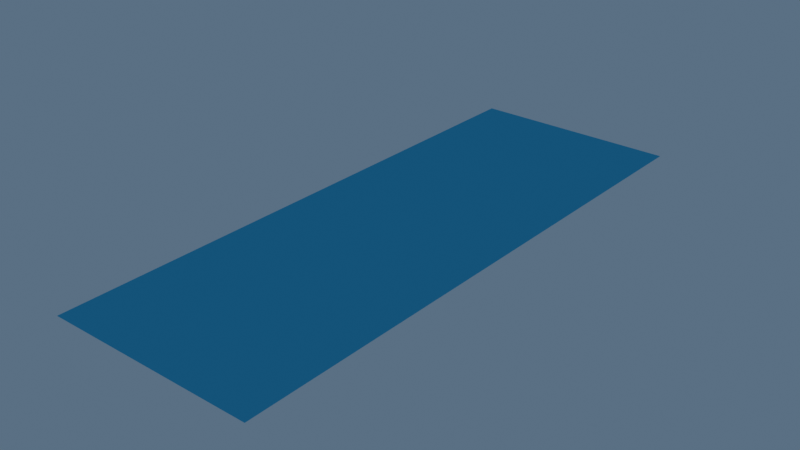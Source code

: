 # Source: water.blend  (saved by Blender 2.80.64; exported with 4.5.12 LTS)
import bpy
from mathutils import Matrix  # noqa: F401  (used for matrix-valued properties, if any)

bpy.ops.wm.read_factory_settings(use_empty=True)
scene = bpy.context.scene
scene.name = 'Scene'

# ---- collections
col_collection = bpy.data.collections.new('Collection'); scene.collection.children.link(col_collection)

# ---- materials (node trees are filled in below, after node groups)
mat_water = bpy.data.materials.new('Water')
mat_water.use_transparent_shadow = False
mat_water.roughness = 0.25

# ---- material node trees
mat_water.use_nodes = True; mat_water.node_tree.nodes.clear()
_N = mat_water.node_tree.nodes; _L = mat_water.node_tree.links
n0 = _N.new('ShaderNodeOutputMaterial'); n0.name = 'Material Output'; n0.location = (300, 300)
n1 = _N.new('ShaderNodeBsdfToon'); n1.name = 'Toon BSDF'; n1.location = (10, 300)
n1.inputs[0].default_value = (0.08196, 0.5295, 0.8, 1.0)
n1.inputs[1].default_value = 0.0
_L.new(n1.outputs[0], n0.inputs[0])
n0.is_active_output = True

# ---- world
world_world = bpy.data.worlds.new('World'); scene.world = world_world
world_world.use_nodes = True; world_world.node_tree.nodes.clear()
_N = world_world.node_tree.nodes; _L = world_world.node_tree.links
n0 = _N.new('ShaderNodeOutputWorld'); n0.name = 'World Output'; n0.location = (300, 300)
n1 = _N.new('ShaderNodeBackground'); n1.name = 'Background'; n1.location = (10, 300)
n1.inputs[0].default_value = (0.08164, 0.1305, 0.196, 1.0)
_L.new(n1.outputs[0], n0.inputs[0])
n0.is_active_output = True
world_world.color = (0.05088, 0.05088, 0.05088)
world_world.use_sun_shadow = False
world_world.sun_shadow_jitter_overblur = 0.0

# ---- meshes
me_plane = bpy.data.meshes.new('Plane')
me_plane.from_pydata([(-1.0, -1.0, 0.0), (1.0, -1.0, 0.0), (-1.0, 4.471, 0.0), (1.0, 4.471, 0.0), (-0.8289, -1.0, 0.0), (-0.7112, -1.0, 0.0), (-0.5936, -1.0, 0.0), (-0.4759, -1.0, 0.0), (-0.3583, -1.0, 0.0), (-0.2406, -1.0, 0.0), (-0.123, -1.0, 0.0), (-0.005348, -1.0, 0.0), (0.1123, -1.0, 0.0), (0.2299, -1.0, 0.0), (0.3476, -1.0, 0.0), (0.4652, -1.0, 0.0), (0.5829, -1.0, 0.0), (0.7005, -1.0, 0.0), (0.8182, -1.0, 0.0), (0.9358, -1.0, 0.0), (0.9358, 4.471, 0.0), (0.8182, 4.471, 0.0), (0.7005, 4.471, 0.0), (0.5829, 4.471, 0.0), (0.4652, 4.471, 0.0), (0.3476, 4.471, 0.0), (0.2299, 4.471, 0.0), (0.1123, 4.471, 0.0), (-0.005348, 4.471, 0.0), (-0.123, 4.471, 0.0), (-0.2406, 4.471, 0.0), (-0.3583, 4.471, 0.0), (-0.4759, 4.471, 0.0), (-0.5936, 4.471, 0.0), (-0.7112, 4.471, 0.0), (-0.8289, 4.471, 0.0), (-1.0, 1.736, 0.0), (1.0, 1.736, 0.0), (-0.8289, 1.736, 0.0), (-0.7112, 1.736, 0.0), (-0.5936, 1.736, 0.0), (-0.4759, 1.736, 0.0), (-0.3583, 1.736, 0.0), (-0.2406, 1.736, 0.0), (-0.123, 1.736, 0.0), (-0.005348, 1.736, 0.0), (0.1123, 1.736, 0.0), (0.2299, 1.736, 0.0), (0.3476, 1.736, 0.0), (0.4652, 1.736, 0.0), (0.5829, 1.736, 0.0), (0.7005, 1.736, 0.0), (0.8182, 1.736, 0.0), (0.9358, 1.736, 0.0), (1.0, 3.103, 0.0), (-0.8289, 3.103, 0.0), (-0.7112, 3.103, 0.0), (-0.5936, 3.103, 0.0), (-0.4759, 3.103, 0.0), (-0.3583, 3.103, 0.0), (-0.2406, 3.103, 0.0), (-0.123, 3.103, 0.0), (-0.005348, 3.103, 0.0), (0.1123, 3.103, 0.0), (0.2299, 3.103, 0.0), (0.3476, 3.103, 0.0), (0.4652, 3.103, 0.0), (0.5829, 3.103, 0.0), (0.7005, 3.103, 0.0), (0.8182, 3.103, 0.0), (0.9358, 3.103, 0.0), (-1.0, 3.103, 0.0), (1.0, 3.782, 0.0), (-0.8289, 3.782, 0.0), (-0.7112, 3.782, 0.0), (-0.5936, 3.782, 0.0), (-0.4759, 3.782, 0.0), (-0.3583, 3.782, 0.0), (-0.2406, 3.782, 0.0), (-0.123, 3.782, 0.0), (-0.005348, 3.782, 0.0), (0.1123, 3.782, 0.0), (0.2299, 3.782, 0.0), (0.3476, 3.782, 0.0), (0.4652, 3.782, 0.0), (0.5829, 3.782, 0.0), (0.7005, 3.782, 0.0), (0.8182, 3.782, 0.0), (0.9358, 3.782, 0.0), (-1.0, 3.782, 0.0), (-1.0, 2.419, 0.0), (1.0, 2.419, 0.0), (-0.8289, 2.419, 0.0), (-0.7112, 2.419, 0.0), (-0.5936, 2.419, 0.0), (-0.4759, 2.419, 0.0), (-0.3583, 2.419, 0.0), (-0.2406, 2.419, 0.0), (-0.123, 2.419, 0.0), (-0.005348, 2.419, 0.0), (0.1123, 2.419, 0.0), (0.2299, 2.419, 0.0), (0.3476, 2.419, 0.0), (0.4652, 2.419, 0.0), (0.5829, 2.419, 0.0), (0.7005, 2.419, 0.0), (0.8182, 2.419, 0.0), (0.9358, 2.419, 0.0), (-1.0, 0.3678, 0.0), (1.0, 0.3678, 0.0), (-0.8289, 0.3678, 0.0), (-0.7112, 0.3678, 0.0), (-0.5936, 0.3678, 0.0), (-0.4759, 0.3678, 0.0), (-0.3583, 0.3678, 0.0), (-0.2406, 0.3678, 0.0), (-0.123, 0.3678, 0.0), (-0.005348, 0.3678, 0.0), (0.1123, 0.3678, 0.0), (0.2299, 0.3678, 0.0), (0.3476, 0.3678, 0.0), (0.4652, 0.3678, 0.0), (0.5829, 0.3678, 0.0), (0.7005, 0.3678, 0.0), (0.8182, 0.3678, 0.0), (0.9358, 0.3678, 0.0), (-1.0, -0.3161, 0.0), (1.0, -0.3161, 0.0), (-0.8289, -0.3161, 0.0), (-0.7112, -0.3161, 0.0), (-0.5936, -0.3161, 0.0), (-0.4759, -0.3161, 0.0), (-0.3583, -0.3161, 0.0), (-0.2406, -0.3161, 0.0), (-0.123, -0.3161, 0.0), (-0.005348, -0.3161, 0.0), (0.1123, -0.3161, 0.0), (0.2299, -0.3161, 0.0), (0.3476, -0.3161, 0.0), (0.4652, -0.3161, 0.0), (0.5829, -0.3161, 0.0), (0.7005, -0.3161, 0.0), (0.8182, -0.3161, 0.0), (0.9358, -0.3161, 0.0), (1.0, 1.052, 0.0), (-0.8289, 1.052, 0.0), (-0.7112, 1.052, 0.0), (-0.5936, 1.052, 0.0), (-0.4759, 1.052, 0.0), (-0.3583, 1.052, 0.0), (-0.2406, 1.052, 0.0), (-0.123, 1.052, 0.0), (-0.005348, 1.052, 0.0), (0.1123, 1.052, 0.0), (0.2299, 1.052, 0.0), (0.3476, 1.052, 0.0), (0.4652, 1.052, 0.0), (0.5829, 1.052, 0.0), (0.7005, 1.052, 0.0), (0.8182, 1.052, 0.0), (0.9358, 1.052, 0.0), (-1.0, 1.052, 0.0), (1.0, 4.127, 0.0), (-0.8289, 4.127, 0.0), (-0.7112, 4.127, 0.0), (-0.5936, 4.127, 0.0), (-0.4759, 4.127, 0.0), (-0.3583, 4.127, 0.0), (-0.2406, 4.127, 0.0), (-0.123, 4.127, 0.0), (-0.005348, 4.127, 0.0), (0.1123, 4.127, 0.0), (0.2299, 4.127, 0.0), (0.3476, 4.127, 0.0), (0.4652, 4.127, 0.0), (0.5829, 4.127, 0.0), (0.7005, 4.127, 0.0), (0.8182, 4.127, 0.0), (0.9358, 4.127, 0.0), (-1.0, 4.127, 0.0), (-1.0, 3.443, 0.0), (1.0, 3.443, 0.0), (-0.8289, 3.443, 0.0), (-0.7112, 3.443, 0.0), (-0.5936, 3.443, 0.0), (-0.4759, 3.443, 0.0), (-0.3583, 3.443, 0.0), (-0.2406, 3.443, 0.0), (-0.123, 3.443, 0.0), (-0.005348, 3.443, 0.0), (0.1123, 3.443, 0.0), (0.2299, 3.443, 0.0), (0.3476, 3.443, 0.0), (0.4652, 3.443, 0.0), (0.5829, 3.443, 0.0), (0.7005, 3.443, 0.0), (0.8182, 3.443, 0.0), (0.9358, 3.443, 0.0), (1.0, 2.761, 0.0), (-0.8289, 2.761, 0.0), (-0.7112, 2.761, 0.0), (-0.5936, 2.761, 0.0), (-0.4759, 2.761, 0.0), (-0.3583, 2.761, 0.0), (-0.2406, 2.761, 0.0), (-0.123, 2.761, 0.0), (-0.005348, 2.761, 0.0), (0.1123, 2.761, 0.0), (0.2299, 2.761, 0.0), (0.3476, 2.761, 0.0), (0.4652, 2.761, 0.0), (0.5829, 2.761, 0.0), (0.7005, 2.761, 0.0), (0.8182, 2.761, 0.0), (0.9358, 2.761, 0.0), (-1.0, 2.761, 0.0), (-1.0, 2.078, 0.0), (1.0, 2.078, 0.0), (-0.8289, 2.078, 0.0), (-0.7112, 2.078, 0.0), (-0.5936, 2.078, 0.0), (-0.4759, 2.078, 0.0), (-0.3583, 2.078, 0.0), (-0.2406, 2.078, 0.0), (-0.123, 2.078, 0.0), (-0.005348, 2.078, 0.0), (0.1123, 2.078, 0.0), (0.2299, 2.078, 0.0), (0.3476, 2.078, 0.0), (0.4652, 2.078, 0.0), (0.5829, 2.078, 0.0), (0.7005, 2.078, 0.0), (0.8182, 2.078, 0.0), (0.9358, 2.078, 0.0), (1.0, 1.394, 0.0), (-0.8289, 1.394, 0.0), (-0.7112, 1.394, 0.0), (-0.5936, 1.394, 0.0), (-0.4759, 1.394, 0.0), (-0.3583, 1.394, 0.0), (-0.2406, 1.394, 0.0), (-0.123, 1.394, 0.0), (-0.005348, 1.394, 0.0), (0.1123, 1.394, 0.0), (0.2299, 1.394, 0.0), (0.3476, 1.394, 0.0), (0.4652, 1.394, 0.0), (0.5829, 1.394, 0.0), (0.7005, 1.394, 0.0), (0.8182, 1.394, 0.0), (0.9358, 1.394, 0.0), (-1.0, 1.394, 0.0), (-1.0, 0.7098, 0.0), (1.0, 0.7098, 0.0), (-0.8289, 0.7098, 0.0), (-0.7112, 0.7098, 0.0), (-0.5936, 0.7098, 0.0), (-0.4759, 0.7098, 0.0), (-0.3583, 0.7098, 0.0), (-0.2406, 0.7098, 0.0), (-0.123, 0.7098, 0.0), (-0.005348, 0.7098, 0.0), (0.1123, 0.7098, 0.0), (0.2299, 0.7098, 0.0), (0.3476, 0.7098, 0.0), (0.4652, 0.7098, 0.0), (0.5829, 0.7098, 0.0), (0.7005, 0.7098, 0.0), (0.8182, 0.7098, 0.0), (0.9358, 0.7098, 0.0), (1.0, 0.02588, 0.0), (-0.8289, 0.02588, 0.0), (-0.7112, 0.02588, 0.0), (-0.5936, 0.02588, 0.0), (-0.4759, 0.02588, 0.0), (-0.3583, 0.02588, 0.0), (-0.2406, 0.02588, 0.0), (-0.123, 0.02588, 0.0), (-0.005348, 0.02588, 0.0), (0.1123, 0.02588, 0.0), (0.2299, 0.02588, 0.0), (0.3476, 0.02588, 0.0), (0.4652, 0.02588, 0.0), (0.5829, 0.02588, 0.0), (0.7005, 0.02588, 0.0), (0.8182, 0.02588, 0.0), (0.9358, 0.02588, 0.0), (-1.0, 0.02588, 0.0), (-1.0, -0.658, 0.0), (1.0, -0.658, 0.0), (-0.8289, -0.658, 0.0), (-0.7112, -0.658, 0.0), (-0.5936, -0.658, 0.0), (-0.4759, -0.658, 0.0), (-0.3583, -0.658, 0.0), (-0.2406, -0.658, 0.0), (-0.123, -0.658, 0.0), (-0.005348, -0.658, 0.0), (0.1123, -0.658, 0.0), (0.2299, -0.658, 0.0), (0.3476, -0.658, 0.0), (0.4652, -0.658, 0.0), (0.5829, -0.658, 0.0), (0.7005, -0.658, 0.0), (0.8182, -0.658, 0.0), (0.9358, -0.658, 0.0)], [], [(178, 162, 3, 20), (179, 163, 35, 2), (163, 164, 34, 35), (164, 165, 33, 34), (165, 166, 32, 33), (166, 167, 31, 32), (167, 168, 30, 31), (168, 169, 29, 30), (169, 170, 28, 29), (170, 171, 27, 28), (171, 172, 26, 27), (172, 173, 25, 26), (173, 174, 24, 25), (174, 175, 23, 24), (175, 176, 22, 23), (176, 177, 21, 22), (177, 178, 20, 21), (249, 250, 53, 52), (248, 249, 52, 51), (247, 248, 51, 50), (246, 247, 50, 49), (245, 246, 49, 48), (244, 245, 48, 47), (243, 244, 47, 46), (242, 243, 46, 45), (241, 242, 45, 44), (240, 241, 44, 43), (239, 240, 43, 42), (238, 239, 42, 41), (237, 238, 41, 40), (236, 237, 40, 39), (235, 236, 39, 38), (251, 235, 38, 36), (250, 234, 37, 53), (213, 214, 70, 69), (212, 213, 69, 68), (211, 212, 68, 67), (210, 211, 67, 66), (209, 210, 66, 65), (208, 209, 65, 64), (207, 208, 64, 63), (206, 207, 63, 62), (205, 206, 62, 61), (204, 205, 61, 60), (203, 204, 60, 59), (202, 203, 59, 58), (201, 202, 58, 57), (200, 201, 57, 56), (199, 200, 56, 55), (215, 199, 55, 71), (214, 198, 54, 70), (196, 197, 88, 87), (195, 196, 87, 86), (194, 195, 86, 85), (193, 194, 85, 84), (192, 193, 84, 83), (191, 192, 83, 82), (190, 191, 82, 81), (189, 190, 81, 80), (188, 189, 80, 79), (187, 188, 79, 78), (186, 187, 78, 77), (185, 186, 77, 76), (184, 185, 76, 75), (183, 184, 75, 74), (182, 183, 74, 73), (180, 182, 73, 89), (197, 181, 72, 88), (233, 217, 91, 107), (216, 218, 92, 90), (218, 219, 93, 92), (219, 220, 94, 93), (220, 221, 95, 94), (221, 222, 96, 95), (222, 223, 97, 96), (223, 224, 98, 97), (224, 225, 99, 98), (225, 226, 100, 99), (226, 227, 101, 100), (227, 228, 102, 101), (228, 229, 103, 102), (229, 230, 104, 103), (230, 231, 105, 104), (231, 232, 106, 105), (232, 233, 107, 106), (286, 270, 109, 125), (287, 271, 110, 108), (271, 272, 111, 110), (272, 273, 112, 111), (273, 274, 113, 112), (274, 275, 114, 113), (275, 276, 115, 114), (276, 277, 116, 115), (277, 278, 117, 116), (278, 279, 118, 117), (279, 280, 119, 118), (280, 281, 120, 119), (281, 282, 121, 120), (282, 283, 122, 121), (283, 284, 123, 122), (284, 285, 124, 123), (285, 286, 125, 124), (304, 305, 143, 142), (303, 304, 142, 141), (302, 303, 141, 140), (301, 302, 140, 139), (300, 301, 139, 138), (299, 300, 138, 137), (298, 299, 137, 136), (297, 298, 136, 135), (296, 297, 135, 134), (295, 296, 134, 133), (294, 295, 133, 132), (293, 294, 132, 131), (292, 293, 131, 130), (291, 292, 130, 129), (290, 291, 129, 128), (288, 290, 128, 126), (305, 289, 127, 143), (269, 253, 144, 160), (252, 254, 145, 161), (254, 255, 146, 145), (255, 256, 147, 146), (256, 257, 148, 147), (257, 258, 149, 148), (258, 259, 150, 149), (259, 260, 151, 150), (260, 261, 152, 151), (261, 262, 153, 152), (262, 263, 154, 153), (263, 264, 155, 154), (264, 265, 156, 155), (265, 266, 157, 156), (266, 267, 158, 157), (267, 268, 159, 158), (268, 269, 160, 159), (87, 88, 178, 177), (86, 87, 177, 176), (85, 86, 176, 175), (84, 85, 175, 174), (83, 84, 174, 173), (82, 83, 173, 172), (81, 82, 172, 171), (80, 81, 171, 170), (79, 80, 170, 169), (78, 79, 169, 168), (77, 78, 168, 167), (76, 77, 167, 166), (75, 76, 166, 165), (74, 75, 165, 164), (73, 74, 164, 163), (89, 73, 163, 179), (88, 72, 162, 178), (70, 54, 181, 197), (71, 55, 182, 180), (55, 56, 183, 182), (56, 57, 184, 183), (57, 58, 185, 184), (58, 59, 186, 185), (59, 60, 187, 186), (60, 61, 188, 187), (61, 62, 189, 188), (62, 63, 190, 189), (63, 64, 191, 190), (64, 65, 192, 191), (65, 66, 193, 192), (66, 67, 194, 193), (67, 68, 195, 194), (68, 69, 196, 195), (69, 70, 197, 196), (107, 91, 198, 214), (90, 92, 199, 215), (92, 93, 200, 199), (93, 94, 201, 200), (94, 95, 202, 201), (95, 96, 203, 202), (96, 97, 204, 203), (97, 98, 205, 204), (98, 99, 206, 205), (99, 100, 207, 206), (100, 101, 208, 207), (101, 102, 209, 208), (102, 103, 210, 209), (103, 104, 211, 210), (104, 105, 212, 211), (105, 106, 213, 212), (106, 107, 214, 213), (52, 53, 233, 232), (51, 52, 232, 231), (50, 51, 231, 230), (49, 50, 230, 229), (48, 49, 229, 228), (47, 48, 228, 227), (46, 47, 227, 226), (45, 46, 226, 225), (44, 45, 225, 224), (43, 44, 224, 223), (42, 43, 223, 222), (41, 42, 222, 221), (40, 41, 221, 220), (39, 40, 220, 219), (38, 39, 219, 218), (36, 38, 218, 216), (53, 37, 217, 233), (160, 144, 234, 250), (161, 145, 235, 251), (145, 146, 236, 235), (146, 147, 237, 236), (147, 148, 238, 237), (148, 149, 239, 238), (149, 150, 240, 239), (150, 151, 241, 240), (151, 152, 242, 241), (152, 153, 243, 242), (153, 154, 244, 243), (154, 155, 245, 244), (155, 156, 246, 245), (156, 157, 247, 246), (157, 158, 248, 247), (158, 159, 249, 248), (159, 160, 250, 249), (124, 125, 269, 268), (123, 124, 268, 267), (122, 123, 267, 266), (121, 122, 266, 265), (120, 121, 265, 264), (119, 120, 264, 263), (118, 119, 263, 262), (117, 118, 262, 261), (116, 117, 261, 260), (115, 116, 260, 259), (114, 115, 259, 258), (113, 114, 258, 257), (112, 113, 257, 256), (111, 112, 256, 255), (110, 111, 255, 254), (108, 110, 254, 252), (125, 109, 253, 269), (142, 143, 286, 285), (141, 142, 285, 284), (140, 141, 284, 283), (139, 140, 283, 282), (138, 139, 282, 281), (137, 138, 281, 280), (136, 137, 280, 279), (135, 136, 279, 278), (134, 135, 278, 277), (133, 134, 277, 276), (132, 133, 276, 275), (131, 132, 275, 274), (130, 131, 274, 273), (129, 130, 273, 272), (128, 129, 272, 271), (126, 128, 271, 287), (143, 127, 270, 286), (19, 1, 289, 305), (0, 4, 290, 288), (4, 5, 291, 290), (5, 6, 292, 291), (6, 7, 293, 292), (7, 8, 294, 293), (8, 9, 295, 294), (9, 10, 296, 295), (10, 11, 297, 296), (11, 12, 298, 297), (12, 13, 299, 298), (13, 14, 300, 299), (14, 15, 301, 300), (15, 16, 302, 301), (16, 17, 303, 302), (17, 18, 304, 303), (18, 19, 305, 304)])
_uv = me_plane.uv_layers.new(name='UVMap')
_uv.uv.foreach_set('vector', [0.9679, 0.937, 1.0, 0.937, 1.0, 1.0, 0.9679, 1.0, 4.582e-13, 0.937, 0.08556, 0.937, 0.08556, 1.0, 0.0, 1.0, 0.08556, 0.937, 0.1444, 0.937, 0.1444, 1.0, 0.08556, 1.0, 0.1444, 0.937, 0.2032, 0.937, 0.2032, 1.0, 0.1444, 1.0, 0.2032, 0.937, 0.262, 0.937, 0.262, 1.0, 0.2032, 1.0, 0.262, 0.937, 0.3209, 0.937, 0.3209, 1.0, 0.262, 1.0, 0.3209, 0.937, 0.3797, 0.937, 0.3797, 1.0, 0.3209, 1.0, 0.3797, 0.937, 0.4385, 0.937, 0.4385, 1.0, 0.3797, 1.0, 0.4385, 0.937, 0.4973, 0.937, 0.4973, 1.0, 0.4385, 1.0, 0.4973, 0.937, 0.5561, 0.937, 0.5561, 1.0, 0.4973, 1.0, 0.5561, 0.937, 0.615, 0.937, 0.615, 1.0, 0.5561, 1.0, 0.615, 0.937, 0.6738, 0.937, 0.6738, 1.0, 0.615, 1.0, 0.6738, 0.937, 0.7326, 0.937, 0.7326, 1.0, 0.6738, 1.0, 0.7326, 0.937, 0.7914, 0.937, 0.7914, 1.0, 0.7326, 1.0, 0.7914, 0.937, 0.8503, 0.937, 0.8503, 1.0, 0.7914, 1.0, 0.8503, 0.937, 0.9091, 0.937, 0.9091, 1.0, 0.8503, 1.0, 0.9091, 0.937, 0.9679, 0.937, 0.9679, 1.0, 0.9091, 1.0, 0.9091, 0.4375, 0.9679, 0.4375, 0.9679, 0.5, 0.9091, 0.5, 0.8503, 0.4375, 0.9091, 0.4375, 0.9091, 0.5, 0.8503, 0.5, 0.7914, 0.4375, 0.8503, 0.4375, 0.8503, 0.5, 0.7914, 0.5, 0.7326, 0.4375, 0.7914, 0.4375, 0.7914, 0.5, 0.7326, 0.5, 0.6738, 0.4375, 0.7326, 0.4375, 0.7326, 0.5, 0.6738, 0.5, 0.615, 0.4375, 0.6738, 0.4375, 0.6738, 0.5, 0.615, 0.5, 0.5561, 0.4375, 0.615, 0.4375, 0.615, 0.5, 0.5561, 0.5, 0.4973, 0.4375, 0.5561, 0.4375, 0.5561, 0.5, 0.4973, 0.5, 0.4385, 0.4375, 0.4973, 0.4375, 0.4973, 0.5, 0.4385, 0.5, 0.3797, 0.4375, 0.4385, 0.4375, 0.4385, 0.5, 0.3797, 0.5, 0.3209, 0.4375, 0.3797, 0.4375, 0.3797, 0.5, 0.3209, 0.5, 0.262, 0.4375, 0.3209, 0.4375, 0.3209, 0.5, 0.262, 0.5, 0.2032, 0.4375, 0.262, 0.4375, 0.262, 0.5, 0.2032, 0.5, 0.1444, 0.4375, 0.2032, 0.4375, 0.2032, 0.5, 0.1444, 0.5, 0.08556, 0.4375, 0.1444, 0.4375, 0.1444, 0.5, 0.08556, 0.5, 0.0, 0.4375, 0.08556, 0.4375, 0.08556, 0.5, 0.0, 0.5, 0.9679, 0.4375, 1.0, 0.4375, 1.0, 0.5, 0.9679, 0.5, 0.9091, 0.6875, 0.9679, 0.6875, 0.9679, 0.7499, 0.9091, 0.7499, 0.8503, 0.6875, 0.9091, 0.6875, 0.9091, 0.7499, 0.8503, 0.7499, 0.7914, 0.6875, 0.8503, 0.6875, 0.8503, 0.7499, 0.7914, 0.7499, 0.7326, 0.6875, 0.7914, 0.6875, 0.7914, 0.7499, 0.7326, 0.7499, 0.6738, 0.6875, 0.7326, 0.6875, 0.7326, 0.7499, 0.6738, 0.7499, 0.615, 0.6875, 0.6738, 0.6875, 0.6738, 0.7499, 0.615, 0.7499, 0.5561, 0.6875, 0.615, 0.6875, 0.615, 0.7499, 0.5561, 0.7499, 0.4973, 0.6875, 0.5561, 0.6875, 0.5561, 0.7499, 0.4973, 0.7499, 0.4385, 0.6875, 0.4973, 0.6875, 0.4973, 0.7499, 0.4385, 0.7499, 0.3797, 0.6875, 0.4385, 0.6875, 0.4385, 0.7499, 0.3797, 0.7499, 0.3209, 0.6875, 0.3797, 0.6875, 0.3797, 0.7499, 0.3209, 0.7499, 0.262, 0.6875, 0.3209, 0.6875, 0.3209, 0.7499, 0.262, 0.7499, 0.2032, 0.6875, 0.262, 0.6875, 0.262, 0.7499, 0.2032, 0.7499, 0.1444, 0.6875, 0.2032, 0.6875, 0.2032, 0.7499, 0.1444, 0.7499, 0.08556, 0.6875, 0.1444, 0.6875, 0.1444, 0.7499, 0.08556, 0.7499, 1.364e-12, 0.6875, 0.08556, 0.6875, 0.08556, 0.7499, 1.819e-12, 0.7499, 0.9679, 0.6875, 1.0, 0.6875, 1.0, 0.7499, 0.9679, 0.7499, 0.9091, 0.812, 0.9679, 0.812, 0.9679, 0.874, 0.9091, 0.874, 0.8503, 0.812, 0.9091, 0.812, 0.9091, 0.874, 0.8503, 0.874, 0.7914, 0.812, 0.8503, 0.812, 0.8503, 0.874, 0.7914, 0.874, 0.7326, 0.812, 0.7914, 0.812, 0.7914, 0.874, 0.7326, 0.874, 0.6738, 0.812, 0.7326, 0.812, 0.7326, 0.874, 0.6738, 0.874, 0.615, 0.812, 0.6738, 0.812, 0.6738, 0.874, 0.615, 0.874, 0.5561, 0.812, 0.615, 0.812, 0.615, 0.874, 0.5561, 0.874, 0.4973, 0.812, 0.5561, 0.812, 0.5561, 0.874, 0.4973, 0.874, 0.4385, 0.812, 0.4973, 0.812, 0.4973, 0.874, 0.4385, 0.874, 0.3797, 0.812, 0.4385, 0.812, 0.4385, 0.874, 0.3797, 0.874, 0.3209, 0.812, 0.3797, 0.812, 0.3797, 0.874, 0.3209, 0.874, 0.262, 0.812, 0.3209, 0.812, 0.3209, 0.874, 0.262, 0.874, 0.2032, 0.812, 0.262, 0.812, 0.262, 0.874, 0.2032, 0.874, 0.1444, 0.812, 0.2032, 0.812, 0.2032, 0.874, 0.1444, 0.874, 0.08556, 0.812, 0.1444, 0.812, 0.1444, 0.874, 0.08556, 0.874, 1.368e-12, 0.812, 0.08556, 0.812, 0.08556, 0.874, 9.163e-13, 0.874, 0.9679, 0.812, 1.0, 0.812, 1.0, 0.874, 0.9679, 0.874, 0.9679, 0.5625, 1.0, 0.5625, 1.0, 0.625, 0.9679, 0.625, 4.547e-13, 0.5625, 0.08556, 0.5625, 0.08556, 0.625, 9.095e-13, 0.625, 0.08556, 0.5625, 0.1444, 0.5625, 0.1444, 0.625, 0.08556, 0.625, 0.1444, 0.5625, 0.2032, 0.5625, 0.2032, 0.625, 0.1444, 0.625, 0.2032, 0.5625, 0.262, 0.5625, 0.262, 0.625, 0.2032, 0.625, 0.262, 0.5625, 0.3209, 0.5625, 0.3209, 0.625, 0.262, 0.625, 0.3209, 0.5625, 0.3797, 0.5625, 0.3797, 0.625, 0.3209, 0.625, 0.3797, 0.5625, 0.4385, 0.5625, 0.4385, 0.625, 0.3797, 0.625, 0.4385, 0.5625, 0.4973, 0.5625, 0.4973, 0.625, 0.4385, 0.625, 0.4973, 0.5625, 0.5561, 0.5625, 0.5561, 0.625, 0.4973, 0.625, 0.5561, 0.5625, 0.615, 0.5625, 0.615, 0.625, 0.5561, 0.625, 0.615, 0.5625, 0.6738, 0.5625, 0.6738, 0.625, 0.615, 0.625, 0.6738, 0.5625, 0.7326, 0.5625, 0.7326, 0.625, 0.6738, 0.625, 0.7326, 0.5625, 0.7914, 0.5625, 0.7914, 0.625, 0.7326, 0.625, 0.7914, 0.5625, 0.8503, 0.5625, 0.8503, 0.625, 0.7914, 0.625, 0.8503, 0.5625, 0.9091, 0.5625, 0.9091, 0.625, 0.8503, 0.625, 0.9091, 0.5625, 0.9679, 0.5625, 0.9679, 0.625, 0.9091, 0.625, 0.9679, 0.1875, 1.0, 0.1875, 1.0, 0.25, 0.9679, 0.25, 0.0, 0.1875, 0.08556, 0.1875, 0.08556, 0.25, 0.0, 0.25, 0.08556, 0.1875, 0.1444, 0.1875, 0.1444, 0.25, 0.08556, 0.25, 0.1444, 0.1875, 0.2032, 0.1875, 0.2032, 0.25, 0.1444, 0.25, 0.2032, 0.1875, 0.262, 0.1875, 0.262, 0.25, 0.2032, 0.25, 0.262, 0.1875, 0.3209, 0.1875, 0.3209, 0.25, 0.262, 0.25, 0.3209, 0.1875, 0.3797, 0.1875, 0.3797, 0.25, 0.3209, 0.25, 0.3797, 0.1875, 0.4385, 0.1875, 0.4385, 0.25, 0.3797, 0.25, 0.4385, 0.1875, 0.4973, 0.1875, 0.4973, 0.25, 0.4385, 0.25, 0.4973, 0.1875, 0.5561, 0.1875, 0.5561, 0.25, 0.4973, 0.25, 0.5561, 0.1875, 0.615, 0.1875, 0.615, 0.25, 0.5561, 0.25, 0.615, 0.1875, 0.6738, 0.1875, 0.6738, 0.25, 0.615, 0.25, 0.6738, 0.1875, 0.7326, 0.1875, 0.7326, 0.25, 0.6738, 0.25, 0.7326, 0.1875, 0.7914, 0.1875, 0.7914, 0.25, 0.7326, 0.25, 0.7914, 0.1875, 0.8503, 0.1875, 0.8503, 0.25, 0.7914, 0.25, 0.8503, 0.1875, 0.9091, 0.1875, 0.9091, 0.25, 0.8503, 0.25, 0.9091, 0.1875, 0.9679, 0.1875, 0.9679, 0.25, 0.9091, 0.25, 0.9091, 0.0625, 0.9679, 0.0625, 0.9679, 0.125, 0.9091, 0.125, 0.8503, 0.0625, 0.9091, 0.0625, 0.9091, 0.125, 0.8503, 0.125, 0.7914, 0.0625, 0.8503, 0.0625, 0.8503, 0.125, 0.7914, 0.125, 0.7326, 0.0625, 0.7914, 0.0625, 0.7914, 0.125, 0.7326, 0.125, 0.6738, 0.0625, 0.7326, 0.0625, 0.7326, 0.125, 0.6738, 0.125, 0.615, 0.0625, 0.6738, 0.0625, 0.6738, 0.125, 0.615, 0.125, 0.5561, 0.0625, 0.615, 0.0625, 0.615, 0.125, 0.5561, 0.125, 0.4973, 0.0625, 0.5561, 0.0625, 0.5561, 0.125, 0.4973, 0.125, 0.4385, 0.0625, 0.4973, 0.0625, 0.4973, 0.125, 0.4385, 0.125, 0.3797, 0.0625, 0.4385, 0.0625, 0.4385, 0.125, 0.3797, 0.125, 0.3209, 0.0625, 0.3797, 0.0625, 0.3797, 0.125, 0.3209, 0.125, 0.262, 0.0625, 0.3209, 0.0625, 0.3209, 0.125, 0.262, 0.125, 0.2032, 0.0625, 0.262, 0.0625, 0.262, 0.125, 0.2032, 0.125, 0.1444, 0.0625, 0.2032, 0.0625, 0.2032, 0.125, 0.1444, 0.125, 0.08556, 0.0625, 0.1444, 0.0625, 0.1444, 0.125, 0.08556, 0.125, 0.0, 0.0625, 0.08556, 0.0625, 0.08556, 0.125, 0.0, 0.125, 0.9679, 0.0625, 1.0, 0.0625, 1.0, 0.125, 0.9679, 0.125, 0.9679, 0.3125, 1.0, 0.3125, 1.0, 0.375, 0.9679, 0.375, 0.0, 0.3125, 0.08556, 0.3125, 0.08556, 0.375, 0.0, 0.375, 0.08556, 0.3125, 0.1444, 0.3125, 0.1444, 0.375, 0.08556, 0.375, 0.1444, 0.3125, 0.2032, 0.3125, 0.2032, 0.375, 0.1444, 0.375, 0.2032, 0.3125, 0.262, 0.3125, 0.262, 0.375, 0.2032, 0.375, 0.262, 0.3125, 0.3209, 0.3125, 0.3209, 0.375, 0.262, 0.375, 0.3209, 0.3125, 0.3797, 0.3125, 0.3797, 0.375, 0.3209, 0.375, 0.3797, 0.3125, 0.4385, 0.3125, 0.4385, 0.375, 0.3797, 0.375, 0.4385, 0.3125, 0.4973, 0.3125, 0.4973, 0.375, 0.4385, 0.375, 0.4973, 0.3125, 0.5561, 0.3125, 0.5561, 0.375, 0.4973, 0.375, 0.5561, 0.3125, 0.615, 0.3125, 0.615, 0.375, 0.5561, 0.375, 0.615, 0.3125, 0.6738, 0.3125, 0.6738, 0.375, 0.615, 0.375, 0.6738, 0.3125, 0.7326, 0.3125, 0.7326, 0.375, 0.6738, 0.375, 0.7326, 0.3125, 0.7914, 0.3125, 0.7914, 0.375, 0.7326, 0.375, 0.7914, 0.3125, 0.8503, 0.3125, 0.8503, 0.375, 0.7914, 0.375, 0.8503, 0.3125, 0.9091, 0.3125, 0.9091, 0.375, 0.8503, 0.375, 0.9091, 0.3125, 0.9679, 0.3125, 0.9679, 0.375, 0.9091, 0.375, 0.9091, 0.874, 0.9679, 0.874, 0.9679, 0.937, 0.9091, 0.937, 0.8503, 0.874, 0.9091, 0.874, 0.9091, 0.937, 0.8503, 0.937, 0.7914, 0.874, 0.8503, 0.874, 0.8503, 0.937, 0.7914, 0.937, 0.7326, 0.874, 0.7914, 0.874, 0.7914, 0.937, 0.7326, 0.937, 0.6738, 0.874, 0.7326, 0.874, 0.7326, 0.937, 0.6738, 0.937, 0.615, 0.874, 0.6738, 0.874, 0.6738, 0.937, 0.615, 0.937, 0.5561, 0.874, 0.615, 0.874, 0.615, 0.937, 0.5561, 0.937, 0.4973, 0.874, 0.5561, 0.874, 0.5561, 0.937, 0.4973, 0.937, 0.4385, 0.874, 0.4973, 0.874, 0.4973, 0.937, 0.4385, 0.937, 0.3797, 0.874, 0.4385, 0.874, 0.4385, 0.937, 0.3797, 0.937, 0.3209, 0.874, 0.3797, 0.874, 0.3797, 0.937, 0.3209, 0.937, 0.262, 0.874, 0.3209, 0.874, 0.3209, 0.937, 0.262, 0.937, 0.2032, 0.874, 0.262, 0.874, 0.262, 0.937, 0.2032, 0.937, 0.1444, 0.874, 0.2032, 0.874, 0.2032, 0.937, 0.1444, 0.937, 0.08556, 0.874, 0.1444, 0.874, 0.1444, 0.937, 0.08556, 0.937, 9.163e-13, 0.874, 0.08556, 0.874, 0.08556, 0.937, 4.582e-13, 0.937, 0.9679, 0.874, 1.0, 0.874, 1.0, 0.937, 0.9679, 0.937, 0.9679, 0.7499, 1.0, 0.7499, 1.0, 0.812, 0.9679, 0.812, 1.819e-12, 0.7499, 0.08556, 0.7499, 0.08556, 0.812, 1.368e-12, 0.812, 0.08556, 0.7499, 0.1444, 0.7499, 0.1444, 0.812, 0.08556, 0.812, 0.1444, 0.7499, 0.2032, 0.7499, 0.2032, 0.812, 0.1444, 0.812, 0.2032, 0.7499, 0.262, 0.7499, 0.262, 0.812, 0.2032, 0.812, 0.262, 0.7499, 0.3209, 0.7499, 0.3209, 0.812, 0.262, 0.812, 0.3209, 0.7499, 0.3797, 0.7499, 0.3797, 0.812, 0.3209, 0.812, 0.3797, 0.7499, 0.4385, 0.7499, 0.4385, 0.812, 0.3797, 0.812, 0.4385, 0.7499, 0.4973, 0.7499, 0.4973, 0.812, 0.4385, 0.812, 0.4973, 0.7499, 0.5561, 0.7499, 0.5561, 0.812, 0.4973, 0.812, 0.5561, 0.7499, 0.615, 0.7499, 0.615, 0.812, 0.5561, 0.812, 0.615, 0.7499, 0.6738, 0.7499, 0.6738, 0.812, 0.615, 0.812, 0.6738, 0.7499, 0.7326, 0.7499, 0.7326, 0.812, 0.6738, 0.812, 0.7326, 0.7499, 0.7914, 0.7499, 0.7914, 0.812, 0.7326, 0.812, 0.7914, 0.7499, 0.8503, 0.7499, 0.8503, 0.812, 0.7914, 0.812, 0.8503, 0.7499, 0.9091, 0.7499, 0.9091, 0.812, 0.8503, 0.812, 0.9091, 0.7499, 0.9679, 0.7499, 0.9679, 0.812, 0.9091, 0.812, 0.9679, 0.625, 1.0, 0.625, 1.0, 0.6875, 0.9679, 0.6875, 9.095e-13, 0.625, 0.08556, 0.625, 0.08556, 0.6875, 1.364e-12, 0.6875, 0.08556, 0.625, 0.1444, 0.625, 0.1444, 0.6875, 0.08556, 0.6875, 0.1444, 0.625, 0.2032, 0.625, 0.2032, 0.6875, 0.1444, 0.6875, 0.2032, 0.625, 0.262, 0.625, 0.262, 0.6875, 0.2032, 0.6875, 0.262, 0.625, 0.3209, 0.625, 0.3209, 0.6875, 0.262, 0.6875, 0.3209, 0.625, 0.3797, 0.625, 0.3797, 0.6875, 0.3209, 0.6875, 0.3797, 0.625, 0.4385, 0.625, 0.4385, 0.6875, 0.3797, 0.6875, 0.4385, 0.625, 0.4973, 0.625, 0.4973, 0.6875, 0.4385, 0.6875, 0.4973, 0.625, 0.5561, 0.625, 0.5561, 0.6875, 0.4973, 0.6875, 0.5561, 0.625, 0.615, 0.625, 0.615, 0.6875, 0.5561, 0.6875, 0.615, 0.625, 0.6738, 0.625, 0.6738, 0.6875, 0.615, 0.6875, 0.6738, 0.625, 0.7326, 0.625, 0.7326, 0.6875, 0.6738, 0.6875, 0.7326, 0.625, 0.7914, 0.625, 0.7914, 0.6875, 0.7326, 0.6875, 0.7914, 0.625, 0.8503, 0.625, 0.8503, 0.6875, 0.7914, 0.6875, 0.8503, 0.625, 0.9091, 0.625, 0.9091, 0.6875, 0.8503, 0.6875, 0.9091, 0.625, 0.9679, 0.625, 0.9679, 0.6875, 0.9091, 0.6875, 0.9091, 0.5, 0.9679, 0.5, 0.9679, 0.5625, 0.9091, 0.5625, 0.8503, 0.5, 0.9091, 0.5, 0.9091, 0.5625, 0.8503, 0.5625, 0.7914, 0.5, 0.8503, 0.5, 0.8503, 0.5625, 0.7914, 0.5625, 0.7326, 0.5, 0.7914, 0.5, 0.7914, 0.5625, 0.7326, 0.5625, 0.6738, 0.5, 0.7326, 0.5, 0.7326, 0.5625, 0.6738, 0.5625, 0.615, 0.5, 0.6738, 0.5, 0.6738, 0.5625, 0.615, 0.5625, 0.5561, 0.5, 0.615, 0.5, 0.615, 0.5625, 0.5561, 0.5625, 0.4973, 0.5, 0.5561, 0.5, 0.5561, 0.5625, 0.4973, 0.5625, 0.4385, 0.5, 0.4973, 0.5, 0.4973, 0.5625, 0.4385, 0.5625, 0.3797, 0.5, 0.4385, 0.5, 0.4385, 0.5625, 0.3797, 0.5625, 0.3209, 0.5, 0.3797, 0.5, 0.3797, 0.5625, 0.3209, 0.5625, 0.262, 0.5, 0.3209, 0.5, 0.3209, 0.5625, 0.262, 0.5625, 0.2032, 0.5, 0.262, 0.5, 0.262, 0.5625, 0.2032, 0.5625, 0.1444, 0.5, 0.2032, 0.5, 0.2032, 0.5625, 0.1444, 0.5625, 0.08556, 0.5, 0.1444, 0.5, 0.1444, 0.5625, 0.08556, 0.5625, 0.0, 0.5, 0.08556, 0.5, 0.08556, 0.5625, 4.547e-13, 0.5625, 0.9679, 0.5, 1.0, 0.5, 1.0, 0.5625, 0.9679, 0.5625, 0.9679, 0.375, 1.0, 0.375, 1.0, 0.4375, 0.9679, 0.4375, 0.0, 0.375, 0.08556, 0.375, 0.08556, 0.4375, 0.0, 0.4375, 0.08556, 0.375, 0.1444, 0.375, 0.1444, 0.4375, 0.08556, 0.4375, 0.1444, 0.375, 0.2032, 0.375, 0.2032, 0.4375, 0.1444, 0.4375, 0.2032, 0.375, 0.262, 0.375, 0.262, 0.4375, 0.2032, 0.4375, 0.262, 0.375, 0.3209, 0.375, 0.3209, 0.4375, 0.262, 0.4375, 0.3209, 0.375, 0.3797, 0.375, 0.3797, 0.4375, 0.3209, 0.4375, 0.3797, 0.375, 0.4385, 0.375, 0.4385, 0.4375, 0.3797, 0.4375, 0.4385, 0.375, 0.4973, 0.375, 0.4973, 0.4375, 0.4385, 0.4375, 0.4973, 0.375, 0.5561, 0.375, 0.5561, 0.4375, 0.4973, 0.4375, 0.5561, 0.375, 0.615, 0.375, 0.615, 0.4375, 0.5561, 0.4375, 0.615, 0.375, 0.6738, 0.375, 0.6738, 0.4375, 0.615, 0.4375, 0.6738, 0.375, 0.7326, 0.375, 0.7326, 0.4375, 0.6738, 0.4375, 0.7326, 0.375, 0.7914, 0.375, 0.7914, 0.4375, 0.7326, 0.4375, 0.7914, 0.375, 0.8503, 0.375, 0.8503, 0.4375, 0.7914, 0.4375, 0.8503, 0.375, 0.9091, 0.375, 0.9091, 0.4375, 0.8503, 0.4375, 0.9091, 0.375, 0.9679, 0.375, 0.9679, 0.4375, 0.9091, 0.4375, 0.9091, 0.25, 0.9679, 0.25, 0.9679, 0.3125, 0.9091, 0.3125, 0.8503, 0.25, 0.9091, 0.25, 0.9091, 0.3125, 0.8503, 0.3125, 0.7914, 0.25, 0.8503, 0.25, 0.8503, 0.3125, 0.7914, 0.3125, 0.7326, 0.25, 0.7914, 0.25, 0.7914, 0.3125, 0.7326, 0.3125, 0.6738, 0.25, 0.7326, 0.25, 0.7326, 0.3125, 0.6738, 0.3125, 0.615, 0.25, 0.6738, 0.25, 0.6738, 0.3125, 0.615, 0.3125, 0.5561, 0.25, 0.615, 0.25, 0.615, 0.3125, 0.5561, 0.3125, 0.4973, 0.25, 0.5561, 0.25, 0.5561, 0.3125, 0.4973, 0.3125, 0.4385, 0.25, 0.4973, 0.25, 0.4973, 0.3125, 0.4385, 0.3125, 0.3797, 0.25, 0.4385, 0.25, 0.4385, 0.3125, 0.3797, 0.3125, 0.3209, 0.25, 0.3797, 0.25, 0.3797, 0.3125, 0.3209, 0.3125, 0.262, 0.25, 0.3209, 0.25, 0.3209, 0.3125, 0.262, 0.3125, 0.2032, 0.25, 0.262, 0.25, 0.262, 0.3125, 0.2032, 0.3125, 0.1444, 0.25, 0.2032, 0.25, 0.2032, 0.3125, 0.1444, 0.3125, 0.08556, 0.25, 0.1444, 0.25, 0.1444, 0.3125, 0.08556, 0.3125, 0.0, 0.25, 0.08556, 0.25, 0.08556, 0.3125, 0.0, 0.3125, 0.9679, 0.25, 1.0, 0.25, 1.0, 0.3125, 0.9679, 0.3125, 0.9091, 0.125, 0.9679, 0.125, 0.9679, 0.1875, 0.9091, 0.1875, 0.8503, 0.125, 0.9091, 0.125, 0.9091, 0.1875, 0.8503, 0.1875, 0.7914, 0.125, 0.8503, 0.125, 0.8503, 0.1875, 0.7914, 0.1875, 0.7326, 0.125, 0.7914, 0.125, 0.7914, 0.1875, 0.7326, 0.1875, 0.6738, 0.125, 0.7326, 0.125, 0.7326, 0.1875, 0.6738, 0.1875, 0.615, 0.125, 0.6738, 0.125, 0.6738, 0.1875, 0.615, 0.1875, 0.5561, 0.125, 0.615, 0.125, 0.615, 0.1875, 0.5561, 0.1875, 0.4973, 0.125, 0.5561, 0.125, 0.5561, 0.1875, 0.4973, 0.1875, 0.4385, 0.125, 0.4973, 0.125, 0.4973, 0.1875, 0.4385, 0.1875, 0.3797, 0.125, 0.4385, 0.125, 0.4385, 0.1875, 0.3797, 0.1875, 0.3209, 0.125, 0.3797, 0.125, 0.3797, 0.1875, 0.3209, 0.1875, 0.262, 0.125, 0.3209, 0.125, 0.3209, 0.1875, 0.262, 0.1875, 0.2032, 0.125, 0.262, 0.125, 0.262, 0.1875, 0.2032, 0.1875, 0.1444, 0.125, 0.2032, 0.125, 0.2032, 0.1875, 0.1444, 0.1875, 0.08556, 0.125, 0.1444, 0.125, 0.1444, 0.1875, 0.08556, 0.1875, 0.0, 0.125, 0.08556, 0.125, 0.08556, 0.1875, 0.0, 0.1875, 0.9679, 0.125, 1.0, 0.125, 1.0, 0.1875, 0.9679, 0.1875, 0.9679, 0.0, 1.0, 0.0, 1.0, 0.0625, 0.9679, 0.0625, 0.0, 0.0, 0.08556, 0.0, 0.08556, 0.0625, 0.0, 0.0625, 0.08556, 0.0, 0.1444, 0.0, 0.1444, 0.0625, 0.08556, 0.0625, 0.1444, 0.0, 0.2032, 0.0, 0.2032, 0.0625, 0.1444, 0.0625, 0.2032, 0.0, 0.262, 0.0, 0.262, 0.0625, 0.2032, 0.0625, 0.262, 0.0, 0.3209, 0.0, 0.3209, 0.0625, 0.262, 0.0625, 0.3209, 0.0, 0.3797, 0.0, 0.3797, 0.0625, 0.3209, 0.0625, 0.3797, 0.0, 0.4385, 0.0, 0.4385, 0.0625, 0.3797, 0.0625, 0.4385, 0.0, 0.4973, 0.0, 0.4973, 0.0625, 0.4385, 0.0625, 0.4973, 0.0, 0.5561, 0.0, 0.5561, 0.0625, 0.4973, 0.0625, 0.5561, 0.0, 0.615, 0.0, 0.615, 0.0625, 0.5561, 0.0625, 0.615, 0.0, 0.6738, 0.0, 0.6738, 0.0625, 0.615, 0.0625, 0.6738, 0.0, 0.7326, 0.0, 0.7326, 0.0625, 0.6738, 0.0625, 0.7326, 0.0, 0.7914, 0.0, 0.7914, 0.0625, 0.7326, 0.0625, 0.7914, 0.0, 0.8503, 0.0, 0.8503, 0.0625, 0.7914, 0.0625, 0.8503, 0.0, 0.9091, 0.0, 0.9091, 0.0625, 0.8503, 0.0625, 0.9091, 0.0, 0.9679, 0.0, 0.9679, 0.0625, 0.9091, 0.0625])
me_plane.materials.append(mat_water)
me_plane.use_remesh_preserve_volume = False
me_plane.use_remesh_preserve_attributes = False
me_plane.use_mirror_vertex_groups = False
me_plane.update()

# ---- objects
ob_water = bpy.data.objects.new('Water', me_plane)

# ---- transforms, parenting, visibility, modifiers, constraints
ob_water.location = (0.1249, 0.04132, 0.04443)
ob_water.rotation_euler = (0.0, -0.0, 3.142)
ob_water.scale = (7.149, 7.149, 7.149)
ob_water.lineart.crease_threshold = 0.0

# ---- collection membership
col_collection.objects.link(ob_water)

# ---- scene / render settings (as saved in the file)
scene.frame_start = 1; scene.frame_end = 250; scene.frame_set(1)
scene.render.engine = 'BLENDER_EEVEE_NEXT'
scene.cycles.use_denoising = False
scene.cycles.samples = 128
scene.cycles.sampling_pattern = 'TABULATED_SOBOL'
scene.cycles.use_adaptive_sampling = False
scene.cycles.use_light_tree = False
scene.view_settings.view_transform = 'Filmic'
bpy.context.view_layer.update()

# ---- added for rendering (the .blend has no active camera and no usable light): camera, sun
cam_auto = bpy.data.cameras.new('AutoCamera')
cam_auto.lens = 50.0
cam_auto.sensor_width = 36.0
cam_auto.clip_end = 1000.0
ob_auto_camera = bpy.data.objects.new('AutoCamera', cam_auto)
scene.collection.objects.link(ob_auto_camera)
ob_auto_camera.location = (38.6561, -58.6042, 30.8694)
ob_auto_camera.rotation_euler = (1.09748, -7.21219e-08, 0.694738)
scene.camera = ob_auto_camera
light_auto_sun = bpy.data.lights.new('AutoSun', 'SUN')
light_auto_sun.energy = 3.0
light_auto_sun.angle = 0.0523599
ob_auto_sun = bpy.data.objects.new('AutoSun', light_auto_sun)
scene.collection.objects.link(ob_auto_sun)
ob_auto_sun.rotation_euler = (0.872665, 0.174533, 0.523599)
bpy.context.view_layer.update()
